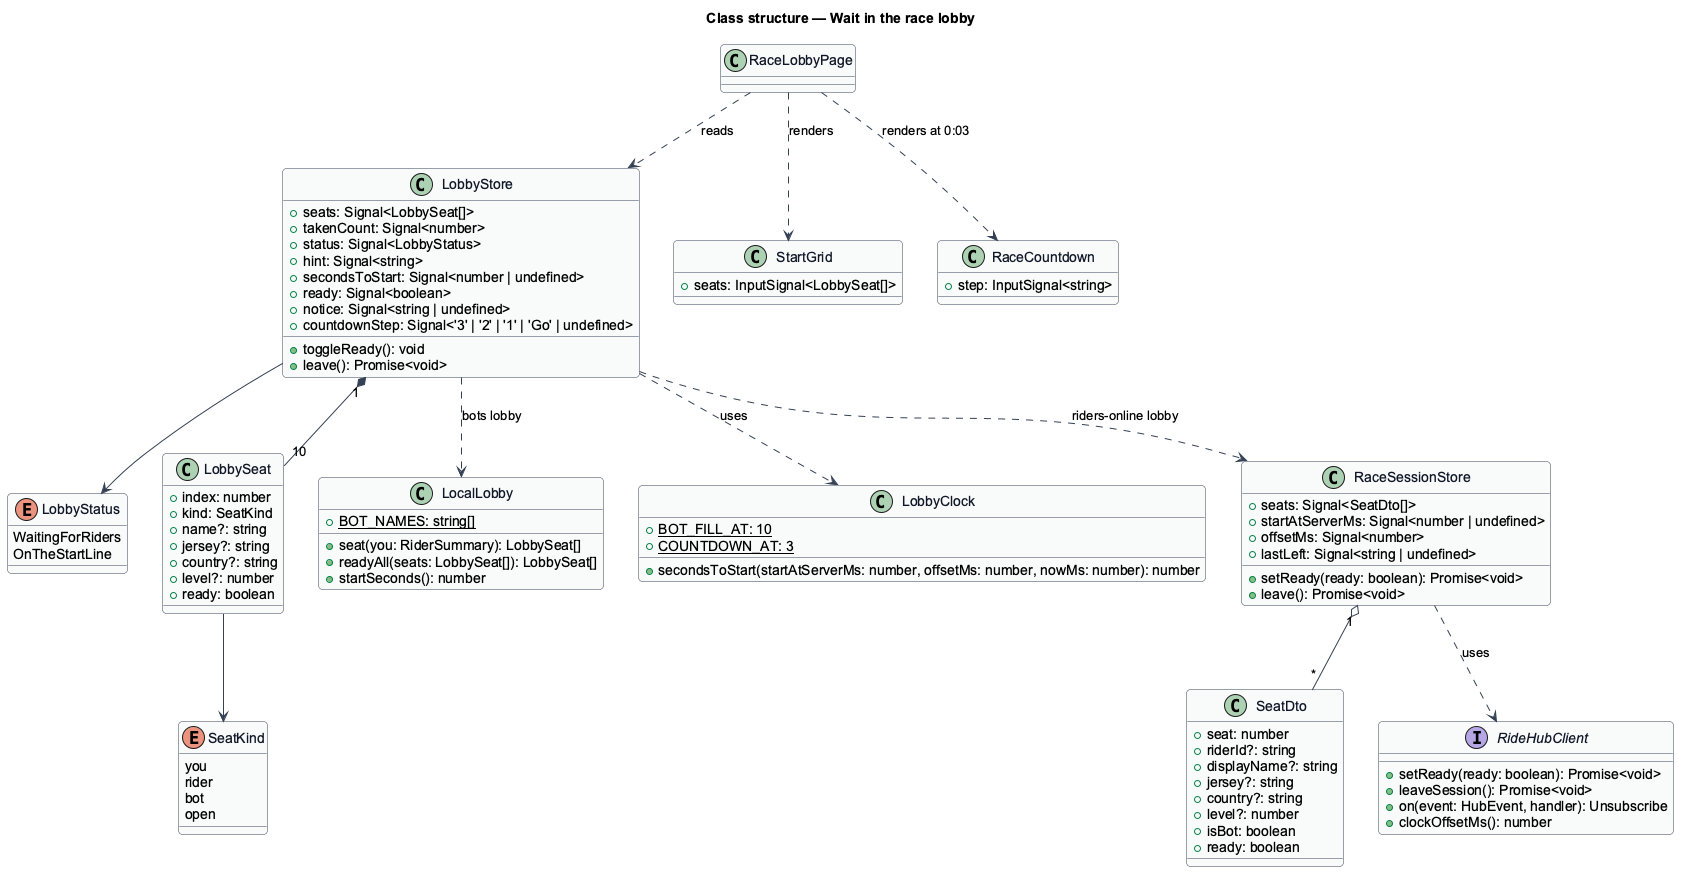

The diagram above was rendered by PlantUML. Its source (embedded in the PNG):
@startuml
' --- shared skin header ---
skinparam backgroundColor #FFFFFF
skinparam shadowing false
skinparam roundcorner 8
skinparam defaultFontName Arial
skinparam ArrowColor #344054
skinparam class {
  BorderColor #344054
  FontColor #101828
  BackgroundColor #F9FAFB
}
' --------------------------
title Class structure — Wait in the race lobby
enum SeatKind {
  you
  rider
  bot
  open
}
enum LobbyStatus {
  WaitingForRiders
  OnTheStartLine
}
class LobbySeat {
  +index: number
  +kind: SeatKind
  +name?: string
  +jersey?: string
  +country?: string
  +level?: number
  +ready: boolean
}
class LobbyStore {
  +seats: Signal<LobbySeat[]>
  +takenCount: Signal<number>
  +status: Signal<LobbyStatus>
  +hint: Signal<string>
  +secondsToStart: Signal<number | undefined>
  +ready: Signal<boolean>
  +notice: Signal<string | undefined>
  +countdownStep: Signal<'3' | '2' | '1' | 'Go' | undefined>
  +toggleReady(): void
  +leave(): Promise<void>
}
class LocalLobby {
  +{static} BOT_NAMES: string[]
  +seat(you: RiderSummary): LobbySeat[]
  +readyAll(seats: LobbySeat[]): LobbySeat[]
  +startSeconds(): number
}
class LobbyClock {
  +{static} BOT_FILL_AT: 10
  +{static} COUNTDOWN_AT: 3
  +secondsToStart(startAtServerMs: number, offsetMs: number, nowMs: number): number
}
class RaceSessionStore {
  +seats: Signal<SeatDto[]>
  +startAtServerMs: Signal<number | undefined>
  +offsetMs: Signal<number>
  +lastLeft: Signal<string | undefined>
  +setReady(ready: boolean): Promise<void>
  +leave(): Promise<void>
}
class SeatDto {
  +seat: number
  +riderId?: string
  +displayName?: string
  +jersey?: string
  +country?: string
  +level?: number
  +isBot: boolean
  +ready: boolean
}
interface RideHubClient {
  +setReady(ready: boolean): Promise<void>
  +leaveSession(): Promise<void>
  +on(event: HubEvent, handler): Unsubscribe
  +clockOffsetMs(): number
}
class RaceLobbyPage
class StartGrid {
  +seats: InputSignal<LobbySeat[]>
}
class RaceCountdown {
  +step: InputSignal<string>
}
RaceLobbyPage ..> LobbyStore : reads
RaceLobbyPage ..> StartGrid : renders
RaceLobbyPage ..> RaceCountdown : renders at 0:03
LobbyStore "1" *-- "10" LobbySeat
LobbyStore --> LobbyStatus
LobbySeat --> SeatKind
LobbyStore ..> LocalLobby : bots lobby
LobbyStore ..> LobbyClock : uses
LobbyStore ..> RaceSessionStore : riders-online lobby
RaceSessionStore "1" o-- "*" SeatDto
RaceSessionStore ..> RideHubClient : uses
@enduml